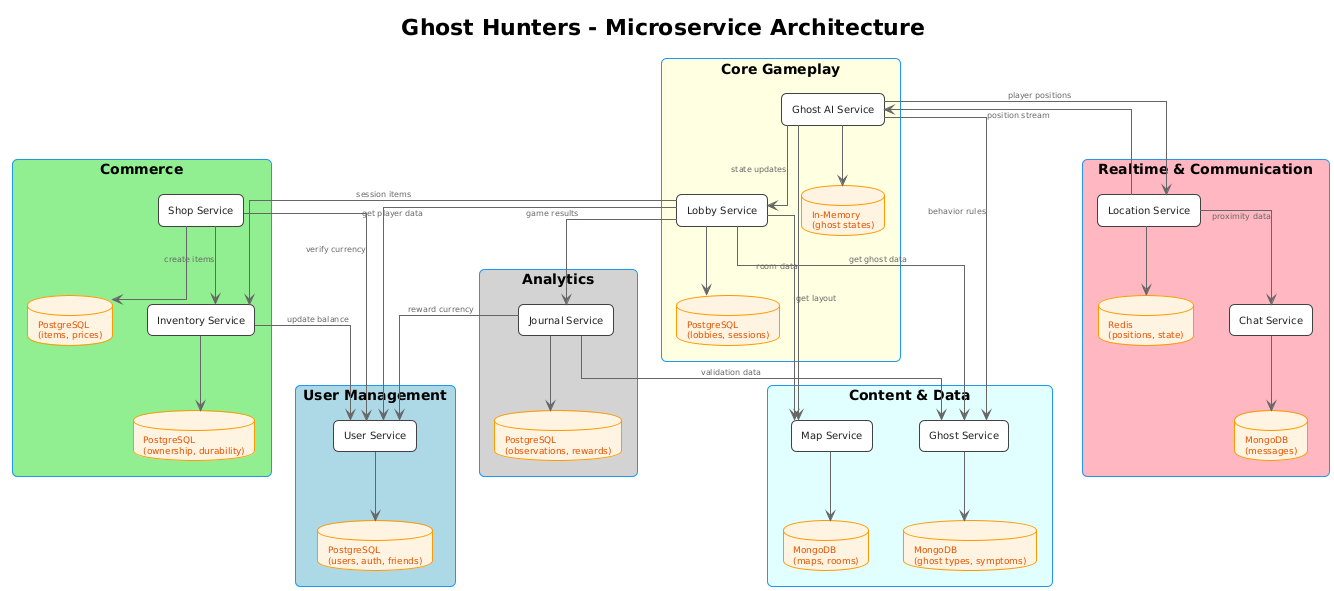

The diagram above was rendered by PlantUML. Its source (embedded in the PNG):
@startuml
!theme plain
title Ghost Hunters - Microservice Architecture

skinparam componentStyle rectangle
skinparam packageStyle rectangle
skinparam shadowing false
skinparam roundcorner 10
skinparam linetype ortho

skinparam package {
  BackgroundColor #E8F4FD
  BorderColor #2196F3
  FontSize 11
  FontColor #1565C0
  BorderThickness 2
}

skinparam component {
  BackgroundColor #FFFFFF
  BorderColor #424242
  FontSize 10
  FontColor #212121
  BorderThickness 1
}

skinparam database {
  BackgroundColor #FFF3E0
  BorderColor #FF9800
  FontSize 9
  FontColor #E65100
  BorderThickness 1
}

skinparam arrow {
  Color #666666
  FontSize 8
  FontColor #666666
}

' ========== USER & AUTH ==========
package "User Management" as UserPkg #LIGHTBLUE {
  component "User Service" as User
  database "PostgreSQL\n(users, auth, friends)" as UserDB
  User -down-> UserDB
}

' ========== COMMERCE ==========
package "Commerce" as CommercePkg #LIGHTGREEN {
  component "Shop Service" as Shop
  database "PostgreSQL\n(items, prices)" as ShopDB
  Shop -down-> ShopDB
  
  component "Inventory Service" as Inventory
  database "PostgreSQL\n(ownership, durability)" as InvDB
  Inventory -down-> InvDB
}

' ========== CORE GAME ==========
package "Core Gameplay" as GamePkg #LIGHTYELLOW {
  component "Lobby Service" as Lobby
  database "PostgreSQL\n(lobbies, sessions)" as LobbyDB
  Lobby -down-> LobbyDB
  
  component "Ghost AI Service" as GhostAI
  database "In-Memory\n(ghost states)" as GhostAIDB
  GhostAI -down-> GhostAIDB
}

' ========== CONTENT ==========
package "Content & Data" as ContentPkg #LIGHTCYAN {
  component "Map Service" as Map
  database "MongoDB\n(maps, rooms)" as MapDB
  Map -down-> MapDB
  
  component "Ghost Service" as GhostService
  database "MongoDB\n(ghost types, symptoms)" as GhostDB
  GhostService -down-> GhostDB
}

' ========== REALTIME ==========
package "Realtime & Communication" as RealtimePkg #LIGHTPINK {
  component "Location Service" as Location
  database "Redis\n(positions, state)" as LocDB
  Location -down-> LocDB
  
  component "Chat Service" as Chat
  database "MongoDB\n(messages)" as ChatDB
  Chat -down-> ChatDB
}

' ========== ANALYTICS ==========
package "Analytics" as AnalyticsPkg #LIGHTGRAY {
  component "Journal Service" as Journal
  database "PostgreSQL\n(observations, rewards)" as JournalDB
  Journal -down-> JournalDB
}

' ========== MAIN CONNECTIONS ==========

' User connections
Shop --> User : verify currency
Inventory --> User : update balance
Lobby --> User : get player data
Journal --> User : reward currency

' Commerce flow
Shop --> Inventory : create items

' Lobby orchestration
Lobby --> Map : get layout
Lobby --> GhostService : get ghost data
Lobby --> Inventory : session items
GhostAI --> Lobby : state updates

' Ghost AI dependencies
GhostAI --> Map : room data
GhostAI --> GhostService : behavior rules
GhostAI --> Location : player positions

' Realtime features
Location --> Chat : proximity data
Location --> GhostAI : position stream

' Analytics
Journal --> GhostService : validation data
Lobby --> Journal : game results
@enduml